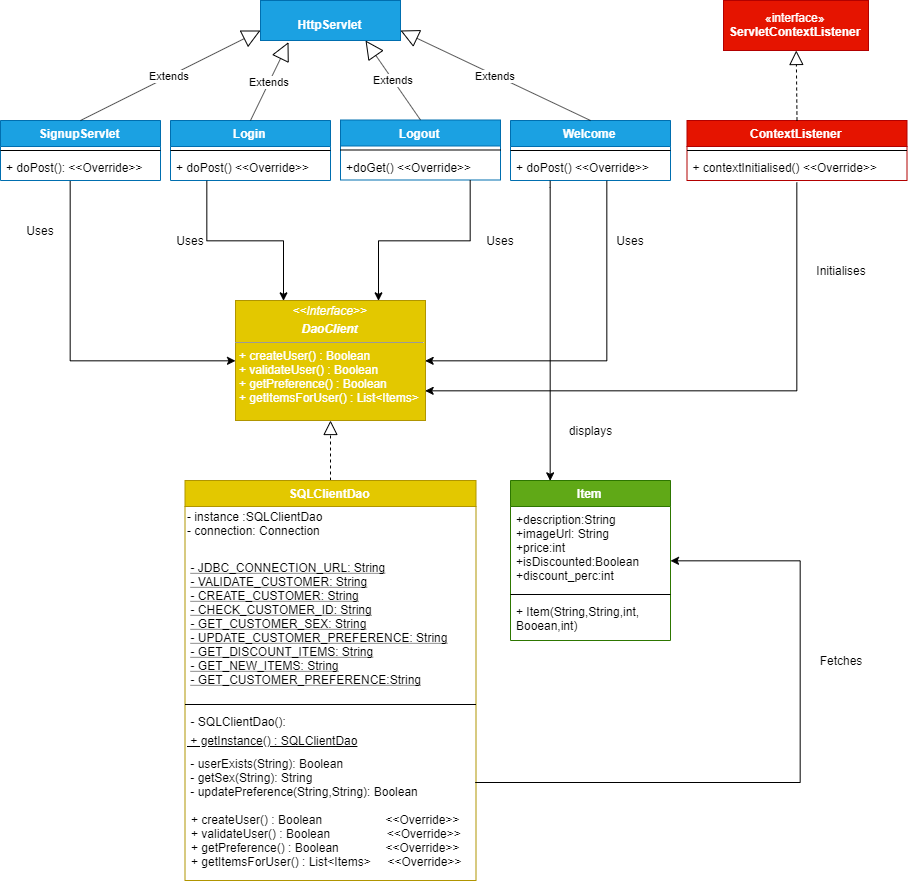

The diagram above was exported from draw.io. Its source (the exported page's mxGraphModel, read from the mxfile embedded in the PNG):
<mxGraphModel dx="1497" dy="728" grid="1" gridSize="10" guides="1" tooltips="1" connect="1" arrows="1" fold="1" page="1" pageScale="1" pageWidth="827" pageHeight="1169" math="0" shadow="0">
  <root>
    <mxCell id="0" />
    <mxCell id="1" parent="0" />
    <mxCell id="IAOQIUBmg4tJwN5L1Jzt-1" value="Item" style="swimlane;fontStyle=1;align=center;verticalAlign=top;childLayout=stackLayout;horizontal=1;startSize=26;horizontalStack=0;resizeParent=1;resizeParentMax=0;resizeLast=0;collapsible=1;marginBottom=0;fillColor=#60a917;strokeColor=#2D7600;fontColor=#ffffff;" vertex="1" parent="1">
      <mxGeometry x="540" y="720" width="160" height="160" as="geometry" />
    </mxCell>
    <mxCell id="IAOQIUBmg4tJwN5L1Jzt-2" value="+description:String&#10;+imageUrl: String&#10;+price:int&#10;+isDiscounted:Boolean&#10;+discount_perc:int" style="text;strokeColor=none;fillColor=none;align=left;verticalAlign=top;spacingLeft=4;spacingRight=4;overflow=hidden;rotatable=0;points=[[0,0.5],[1,0.5]];portConstraint=eastwest;" vertex="1" parent="IAOQIUBmg4tJwN5L1Jzt-1">
      <mxGeometry y="26" width="160" height="84" as="geometry" />
    </mxCell>
    <mxCell id="IAOQIUBmg4tJwN5L1Jzt-3" value="" style="line;strokeWidth=1;fillColor=none;align=left;verticalAlign=middle;spacingTop=-1;spacingLeft=3;spacingRight=3;rotatable=0;labelPosition=right;points=[];portConstraint=eastwest;" vertex="1" parent="IAOQIUBmg4tJwN5L1Jzt-1">
      <mxGeometry y="110" width="160" height="8" as="geometry" />
    </mxCell>
    <mxCell id="IAOQIUBmg4tJwN5L1Jzt-4" value="+ Item(String,String,int,&#10;Booean,int)" style="text;strokeColor=none;fillColor=none;align=left;verticalAlign=top;spacingLeft=4;spacingRight=4;overflow=hidden;rotatable=0;points=[[0,0.5],[1,0.5]];portConstraint=eastwest;" vertex="1" parent="IAOQIUBmg4tJwN5L1Jzt-1">
      <mxGeometry y="118" width="160" height="42" as="geometry" />
    </mxCell>
    <mxCell id="IAOQIUBmg4tJwN5L1Jzt-9" value="&lt;p style=&quot;margin: 0px ; margin-top: 4px ; text-align: center&quot;&gt;&lt;br&gt;&lt;b&gt;HttpServlet&lt;/b&gt;&lt;/p&gt;&lt;p style=&quot;margin: 0px ; margin-top: 4px ; text-align: center&quot;&gt;&lt;b&gt;&lt;br&gt;&lt;/b&gt;&lt;/p&gt;" style="verticalAlign=top;align=left;overflow=fill;fontSize=12;fontFamily=Helvetica;html=1;fillColor=#1ba1e2;strokeColor=#006EAF;fontColor=#ffffff;" vertex="1" parent="1">
      <mxGeometry x="290" y="240" width="140" height="40" as="geometry" />
    </mxCell>
    <mxCell id="IAOQIUBmg4tJwN5L1Jzt-10" value="Login" style="swimlane;fontStyle=1;align=center;verticalAlign=top;childLayout=stackLayout;horizontal=1;startSize=26;horizontalStack=0;resizeParent=1;resizeParentMax=0;resizeLast=0;collapsible=1;marginBottom=0;fillColor=#1ba1e2;strokeColor=#006EAF;fontColor=#ffffff;" vertex="1" parent="1">
      <mxGeometry x="200" y="360" width="160" height="60" as="geometry" />
    </mxCell>
    <mxCell id="IAOQIUBmg4tJwN5L1Jzt-12" value="" style="line;strokeWidth=1;fillColor=none;align=left;verticalAlign=middle;spacingTop=-1;spacingLeft=3;spacingRight=3;rotatable=0;labelPosition=right;points=[];portConstraint=eastwest;" vertex="1" parent="IAOQIUBmg4tJwN5L1Jzt-10">
      <mxGeometry y="26" width="160" height="8" as="geometry" />
    </mxCell>
    <mxCell id="IAOQIUBmg4tJwN5L1Jzt-13" value="+ doPost() &lt;&lt;Override&gt;&gt;" style="text;strokeColor=none;fillColor=none;align=left;verticalAlign=top;spacingLeft=4;spacingRight=4;overflow=hidden;rotatable=0;points=[[0,0.5],[1,0.5]];portConstraint=eastwest;" vertex="1" parent="IAOQIUBmg4tJwN5L1Jzt-10">
      <mxGeometry y="34" width="160" height="26" as="geometry" />
    </mxCell>
    <mxCell id="IAOQIUBmg4tJwN5L1Jzt-14" value="Logout" style="swimlane;fontStyle=1;align=center;verticalAlign=top;childLayout=stackLayout;horizontal=1;startSize=26;horizontalStack=0;resizeParent=1;resizeParentMax=0;resizeLast=0;collapsible=1;marginBottom=0;fillColor=#1ba1e2;strokeColor=#006EAF;fontColor=#ffffff;" vertex="1" parent="1">
      <mxGeometry x="370" y="359.5" width="160" height="60" as="geometry" />
    </mxCell>
    <mxCell id="IAOQIUBmg4tJwN5L1Jzt-16" value="" style="line;strokeWidth=1;fillColor=none;align=left;verticalAlign=middle;spacingTop=-1;spacingLeft=3;spacingRight=3;rotatable=0;labelPosition=right;points=[];portConstraint=eastwest;" vertex="1" parent="IAOQIUBmg4tJwN5L1Jzt-14">
      <mxGeometry y="26" width="160" height="8" as="geometry" />
    </mxCell>
    <mxCell id="IAOQIUBmg4tJwN5L1Jzt-17" value="+doGet() &lt;&lt;Override&gt;&gt;" style="text;strokeColor=none;fillColor=none;align=left;verticalAlign=top;spacingLeft=4;spacingRight=4;overflow=hidden;rotatable=0;points=[[0,0.5],[1,0.5]];portConstraint=eastwest;" vertex="1" parent="IAOQIUBmg4tJwN5L1Jzt-14">
      <mxGeometry y="34" width="160" height="26" as="geometry" />
    </mxCell>
    <mxCell id="IAOQIUBmg4tJwN5L1Jzt-98" style="edgeStyle=orthogonalEdgeStyle;rounded=0;orthogonalLoop=1;jettySize=auto;html=1;" edge="1" parent="1" source="IAOQIUBmg4tJwN5L1Jzt-18" target="IAOQIUBmg4tJwN5L1Jzt-42">
      <mxGeometry relative="1" as="geometry">
        <Array as="points">
          <mxPoint x="100" y="600" />
        </Array>
      </mxGeometry>
    </mxCell>
    <mxCell id="IAOQIUBmg4tJwN5L1Jzt-18" value="SignupServlet" style="swimlane;fontStyle=1;align=center;verticalAlign=top;childLayout=stackLayout;horizontal=1;startSize=26;horizontalStack=0;resizeParent=1;resizeParentMax=0;resizeLast=0;collapsible=1;marginBottom=0;fillColor=#1ba1e2;strokeColor=#006EAF;fontColor=#ffffff;" vertex="1" parent="1">
      <mxGeometry x="30" y="360" width="160" height="60" as="geometry" />
    </mxCell>
    <mxCell id="IAOQIUBmg4tJwN5L1Jzt-20" value="" style="line;strokeWidth=1;fillColor=none;align=left;verticalAlign=middle;spacingTop=-1;spacingLeft=3;spacingRight=3;rotatable=0;labelPosition=right;points=[];portConstraint=eastwest;" vertex="1" parent="IAOQIUBmg4tJwN5L1Jzt-18">
      <mxGeometry y="26" width="160" height="8" as="geometry" />
    </mxCell>
    <mxCell id="IAOQIUBmg4tJwN5L1Jzt-21" value="+ doPost(): &lt;&lt;Override&gt;&gt;" style="text;strokeColor=none;fillColor=none;align=left;verticalAlign=top;spacingLeft=4;spacingRight=4;overflow=hidden;rotatable=0;points=[[0,0.5],[1,0.5]];portConstraint=eastwest;" vertex="1" parent="IAOQIUBmg4tJwN5L1Jzt-18">
      <mxGeometry y="34" width="160" height="26" as="geometry" />
    </mxCell>
    <mxCell id="IAOQIUBmg4tJwN5L1Jzt-24" value="Welcome" style="swimlane;fontStyle=1;align=center;verticalAlign=top;childLayout=stackLayout;horizontal=1;startSize=26;horizontalStack=0;resizeParent=1;resizeParentMax=0;resizeLast=0;collapsible=1;marginBottom=0;fillColor=#1ba1e2;strokeColor=#006EAF;fontColor=#ffffff;" vertex="1" parent="1">
      <mxGeometry x="540" y="360" width="160" height="60" as="geometry" />
    </mxCell>
    <mxCell id="IAOQIUBmg4tJwN5L1Jzt-26" value="" style="line;strokeWidth=1;fillColor=none;align=left;verticalAlign=middle;spacingTop=-1;spacingLeft=3;spacingRight=3;rotatable=0;labelPosition=right;points=[];portConstraint=eastwest;" vertex="1" parent="IAOQIUBmg4tJwN5L1Jzt-24">
      <mxGeometry y="26" width="160" height="8" as="geometry" />
    </mxCell>
    <mxCell id="IAOQIUBmg4tJwN5L1Jzt-27" value="+ doPost() &lt;&lt;Override&gt;&gt;" style="text;strokeColor=none;fillColor=none;align=left;verticalAlign=top;spacingLeft=4;spacingRight=4;overflow=hidden;rotatable=0;points=[[0,0.5],[1,0.5]];portConstraint=eastwest;" vertex="1" parent="IAOQIUBmg4tJwN5L1Jzt-24">
      <mxGeometry y="34" width="160" height="26" as="geometry" />
    </mxCell>
    <mxCell id="IAOQIUBmg4tJwN5L1Jzt-35" value="ContextListener" style="swimlane;fontStyle=1;align=center;verticalAlign=top;childLayout=stackLayout;horizontal=1;startSize=26;horizontalStack=0;resizeParent=1;resizeParentMax=0;resizeLast=0;collapsible=1;marginBottom=0;fillColor=#e51400;strokeColor=#B20000;fontColor=#ffffff;" vertex="1" parent="1">
      <mxGeometry x="716.5" y="360" width="220" height="60" as="geometry" />
    </mxCell>
    <mxCell id="IAOQIUBmg4tJwN5L1Jzt-37" value="" style="line;strokeWidth=1;fillColor=none;align=left;verticalAlign=middle;spacingTop=-1;spacingLeft=3;spacingRight=3;rotatable=0;labelPosition=right;points=[];portConstraint=eastwest;" vertex="1" parent="IAOQIUBmg4tJwN5L1Jzt-35">
      <mxGeometry y="26" width="220" height="8" as="geometry" />
    </mxCell>
    <mxCell id="IAOQIUBmg4tJwN5L1Jzt-38" value="+ contextInitialised() &lt;&lt;Override&gt;&gt;" style="text;strokeColor=none;fillColor=none;align=left;verticalAlign=top;spacingLeft=4;spacingRight=4;overflow=hidden;rotatable=0;points=[[0,0.5],[1,0.5]];portConstraint=eastwest;" vertex="1" parent="IAOQIUBmg4tJwN5L1Jzt-35">
      <mxGeometry y="34" width="220" height="26" as="geometry" />
    </mxCell>
    <mxCell id="IAOQIUBmg4tJwN5L1Jzt-40" value="" style="endArrow=block;dashed=1;endFill=0;endSize=12;html=1;exitX=0.5;exitY=0;exitDx=0;exitDy=0;" edge="1" parent="1" source="IAOQIUBmg4tJwN5L1Jzt-35" target="IAOQIUBmg4tJwN5L1Jzt-41">
      <mxGeometry width="160" relative="1" as="geometry">
        <mxPoint x="418" y="590" as="sourcePoint" />
        <mxPoint x="400" y="514" as="targetPoint" />
      </mxGeometry>
    </mxCell>
    <mxCell id="IAOQIUBmg4tJwN5L1Jzt-41" value="«interface»&lt;br&gt;&lt;b&gt;ServletContextListener&lt;/b&gt;" style="html=1;fillColor=#e51400;strokeColor=#B20000;fontColor=#ffffff;" vertex="1" parent="1">
      <mxGeometry x="753" y="240" width="145" height="50" as="geometry" />
    </mxCell>
    <mxCell id="IAOQIUBmg4tJwN5L1Jzt-42" value="&lt;p style=&quot;margin: 0px ; margin-top: 4px ; text-align: center&quot;&gt;&lt;i&gt;&amp;lt;&amp;lt;Interface&amp;gt;&amp;gt;&lt;/i&gt;&lt;/p&gt;&lt;p style=&quot;margin: 0px ; margin-top: 4px ; text-align: center&quot;&gt;&lt;i&gt;&lt;b&gt;DaoClient&lt;/b&gt;&lt;/i&gt;&lt;/p&gt;&lt;hr size=&quot;1&quot;&gt;&lt;p style=&quot;margin: 0px ; margin-left: 4px&quot;&gt;+ createUser() : Boolean&lt;/p&gt;&lt;p style=&quot;margin: 0px ; margin-left: 4px&quot;&gt;+ validateUser() : Boolean&lt;/p&gt;&lt;p style=&quot;margin: 0px ; margin-left: 4px&quot;&gt;+ getPreference() : Boolean&lt;/p&gt;&lt;p style=&quot;margin: 0px ; margin-left: 4px&quot;&gt;+ getItemsForUser() : List&amp;lt;Items&amp;gt;&lt;/p&gt;" style="verticalAlign=top;align=left;overflow=fill;fontSize=12;fontFamily=Helvetica;html=1;fillColor=#e3c800;strokeColor=#B09500;fontColor=#ffffff;" vertex="1" parent="1">
      <mxGeometry x="265" y="540" width="190" height="120" as="geometry" />
    </mxCell>
    <mxCell id="IAOQIUBmg4tJwN5L1Jzt-44" value="" style="endArrow=block;dashed=1;endFill=0;endSize=12;html=1;entryX=0.5;entryY=1;entryDx=0;entryDy=0;exitX=0.5;exitY=0;exitDx=0;exitDy=0;" edge="1" parent="1" source="IAOQIUBmg4tJwN5L1Jzt-53" target="IAOQIUBmg4tJwN5L1Jzt-42">
      <mxGeometry width="160" relative="1" as="geometry">
        <mxPoint x="282" y="890" as="sourcePoint" />
        <mxPoint x="160" y="790" as="targetPoint" />
        <Array as="points" />
      </mxGeometry>
    </mxCell>
    <mxCell id="IAOQIUBmg4tJwN5L1Jzt-53" value="SQLClientDao" style="swimlane;fontStyle=1;align=center;verticalAlign=top;childLayout=stackLayout;horizontal=1;startSize=26;horizontalStack=0;resizeParent=1;resizeParentMax=0;resizeLast=0;collapsible=1;marginBottom=0;fillColor=#e3c800;strokeColor=#B09500;fontColor=#ffffff;" vertex="1" parent="1">
      <mxGeometry x="214.5" y="720" width="291" height="400" as="geometry" />
    </mxCell>
    <mxCell id="IAOQIUBmg4tJwN5L1Jzt-62" value="- instance :SQLClientDao&lt;br&gt;- connection: Connection" style="text;html=1;strokeColor=none;fillColor=none;align=left;verticalAlign=middle;whiteSpace=wrap;rounded=0;" vertex="1" parent="IAOQIUBmg4tJwN5L1Jzt-53">
      <mxGeometry y="26" width="291" height="34" as="geometry" />
    </mxCell>
    <mxCell id="IAOQIUBmg4tJwN5L1Jzt-54" value="&#10;- JDBC_CONNECTION_URL: String&#10;- VALIDATE_CUSTOMER: String&#10;- CREATE_CUSTOMER: String&#10;- CHECK_CUSTOMER_ID: String&#10;- GET_CUSTOMER_SEX: String&#10;- UPDATE_CUSTOMER_PREFERENCE: String&#10;- GET_DISCOUNT_ITEMS: String&#10;- GET_NEW_ITEMS: String&#10;- GET_CUSTOMER_PREFERENCE:String&#10; " style="text;strokeColor=none;fillColor=none;align=left;verticalAlign=top;spacingLeft=4;spacingRight=4;overflow=hidden;rotatable=0;points=[[0,0.5],[1,0.5]];portConstraint=eastwest;fontStyle=4" vertex="1" parent="IAOQIUBmg4tJwN5L1Jzt-53">
      <mxGeometry y="60" width="291" height="160" as="geometry" />
    </mxCell>
    <mxCell id="IAOQIUBmg4tJwN5L1Jzt-55" value="" style="line;strokeWidth=1;fillColor=none;align=left;verticalAlign=middle;spacingTop=-1;spacingLeft=3;spacingRight=3;rotatable=0;labelPosition=right;points=[];portConstraint=eastwest;" vertex="1" parent="IAOQIUBmg4tJwN5L1Jzt-53">
      <mxGeometry y="220" width="291" height="8" as="geometry" />
    </mxCell>
    <mxCell id="IAOQIUBmg4tJwN5L1Jzt-56" value="- SQLClientDao():&#10;" style="text;strokeColor=none;fillColor=none;align=left;verticalAlign=top;spacingLeft=4;spacingRight=4;overflow=hidden;rotatable=0;points=[[0,0.5],[1,0.5]];portConstraint=eastwest;" vertex="1" parent="IAOQIUBmg4tJwN5L1Jzt-53">
      <mxGeometry y="228" width="291" height="22" as="geometry" />
    </mxCell>
    <mxCell id="IAOQIUBmg4tJwN5L1Jzt-63" value="&amp;nbsp;+ getInstance() : SQLClientDao" style="text;html=1;strokeColor=none;fillColor=none;align=left;verticalAlign=middle;whiteSpace=wrap;rounded=0;fontStyle=4" vertex="1" parent="IAOQIUBmg4tJwN5L1Jzt-53">
      <mxGeometry y="250" width="291" height="20" as="geometry" />
    </mxCell>
    <mxCell id="IAOQIUBmg4tJwN5L1Jzt-67" value="&amp;nbsp;- userExists(String): Boolean&lt;br&gt;&amp;nbsp;- getSex(String): String&lt;br&gt;&amp;nbsp;- updatePreference(String,String): Boolean&lt;br&gt;&lt;br&gt;&lt;p style=&quot;white-space: nowrap ; margin: 0px 0px 0px 4px&quot;&gt;+ createUser() : Boolean&amp;nbsp; &amp;nbsp; &amp;nbsp; &amp;nbsp; &amp;nbsp; &amp;nbsp; &amp;nbsp; &amp;nbsp; &amp;nbsp; &amp;nbsp;&amp;lt;&amp;lt;Override&amp;gt;&amp;gt;&lt;/p&gt;&lt;p style=&quot;white-space: nowrap ; margin: 0px 0px 0px 4px&quot;&gt;+ validateUser() : Boolean&amp;nbsp; &amp;nbsp; &amp;nbsp; &amp;nbsp; &amp;nbsp; &amp;nbsp; &amp;nbsp; &amp;nbsp; &amp;nbsp;&amp;lt;&amp;lt;Override&amp;gt;&amp;gt;&lt;/p&gt;&lt;p style=&quot;white-space: nowrap ; margin: 0px 0px 0px 4px&quot;&gt;+ getPreference() : Boolean&amp;nbsp; &amp;nbsp; &amp;nbsp; &amp;nbsp; &amp;nbsp; &amp;nbsp; &amp;nbsp; &amp;lt;&amp;lt;Override&amp;gt;&amp;gt;&lt;/p&gt;&lt;p style=&quot;white-space: nowrap ; margin: 0px 0px 0px 4px&quot;&gt;+ getItemsForUser() : List&amp;lt;Items&amp;gt;&amp;nbsp; &amp;nbsp; &amp;nbsp;&amp;lt;&amp;lt;Override&amp;gt;&amp;gt;&lt;/p&gt;" style="text;html=1;strokeColor=none;fillColor=none;align=left;verticalAlign=top;whiteSpace=wrap;rounded=0;" vertex="1" parent="IAOQIUBmg4tJwN5L1Jzt-53">
      <mxGeometry y="270" width="291" height="130" as="geometry" />
    </mxCell>
    <mxCell id="IAOQIUBmg4tJwN5L1Jzt-68" value="Extends" style="endArrow=block;endSize=16;endFill=0;html=1;entryX=0;entryY=0.75;entryDx=0;entryDy=0;exitX=0.5;exitY=0;exitDx=0;exitDy=0;" edge="1" parent="1" source="IAOQIUBmg4tJwN5L1Jzt-18" target="IAOQIUBmg4tJwN5L1Jzt-9">
      <mxGeometry width="160" relative="1" as="geometry">
        <mxPoint x="110" y="320" as="sourcePoint" />
        <mxPoint x="270" y="320" as="targetPoint" />
      </mxGeometry>
    </mxCell>
    <mxCell id="IAOQIUBmg4tJwN5L1Jzt-70" value="Extends" style="endArrow=block;endSize=16;endFill=0;html=1;entryX=0.2;entryY=1.041;entryDx=0;entryDy=0;exitX=0.5;exitY=0;exitDx=0;exitDy=0;entryPerimeter=0;" edge="1" parent="1" source="IAOQIUBmg4tJwN5L1Jzt-10" target="IAOQIUBmg4tJwN5L1Jzt-9">
      <mxGeometry width="160" relative="1" as="geometry">
        <mxPoint x="320" y="360" as="sourcePoint" />
        <mxPoint x="500" y="280" as="targetPoint" />
      </mxGeometry>
    </mxCell>
    <mxCell id="IAOQIUBmg4tJwN5L1Jzt-73" value="Extends" style="endArrow=block;endSize=16;endFill=0;html=1;entryX=0.75;entryY=1;entryDx=0;entryDy=0;exitX=0.5;exitY=0;exitDx=0;exitDy=0;" edge="1" parent="1" source="IAOQIUBmg4tJwN5L1Jzt-14" target="IAOQIUBmg4tJwN5L1Jzt-9">
      <mxGeometry width="160" relative="1" as="geometry">
        <mxPoint x="290" y="369.5" as="sourcePoint" />
        <mxPoint x="328" y="301.64" as="targetPoint" />
      </mxGeometry>
    </mxCell>
    <mxCell id="IAOQIUBmg4tJwN5L1Jzt-74" value="Extends" style="endArrow=block;endSize=16;endFill=0;html=1;exitX=0.5;exitY=0;exitDx=0;exitDy=0;" edge="1" parent="1" source="IAOQIUBmg4tJwN5L1Jzt-24">
      <mxGeometry width="160" relative="1" as="geometry">
        <mxPoint x="485" y="349.5" as="sourcePoint" />
        <mxPoint x="430" y="270" as="targetPoint" />
      </mxGeometry>
    </mxCell>
    <mxCell id="IAOQIUBmg4tJwN5L1Jzt-103" style="edgeStyle=orthogonalEdgeStyle;rounded=0;orthogonalLoop=1;jettySize=auto;html=1;entryX=0.25;entryY=0;entryDx=0;entryDy=0;" edge="1" parent="1" target="IAOQIUBmg4tJwN5L1Jzt-42">
      <mxGeometry relative="1" as="geometry">
        <mxPoint x="236" y="420" as="sourcePoint" />
        <Array as="points">
          <mxPoint x="236" y="480" />
          <mxPoint x="313" y="480" />
        </Array>
      </mxGeometry>
    </mxCell>
    <mxCell id="IAOQIUBmg4tJwN5L1Jzt-104" style="edgeStyle=orthogonalEdgeStyle;rounded=0;orthogonalLoop=1;jettySize=auto;html=1;entryX=0.75;entryY=0;entryDx=0;entryDy=0;" edge="1" parent="1" source="IAOQIUBmg4tJwN5L1Jzt-17" target="IAOQIUBmg4tJwN5L1Jzt-42">
      <mxGeometry relative="1" as="geometry">
        <mxPoint x="500" y="430" as="sourcePoint" />
        <Array as="points">
          <mxPoint x="500" y="480" />
          <mxPoint x="408" y="480" />
        </Array>
      </mxGeometry>
    </mxCell>
    <mxCell id="IAOQIUBmg4tJwN5L1Jzt-105" style="edgeStyle=orthogonalEdgeStyle;rounded=0;orthogonalLoop=1;jettySize=auto;html=1;entryX=1;entryY=0.5;entryDx=0;entryDy=0;" edge="1" parent="1" target="IAOQIUBmg4tJwN5L1Jzt-42">
      <mxGeometry relative="1" as="geometry">
        <mxPoint x="636" y="420" as="sourcePoint" />
        <Array as="points">
          <mxPoint x="636" y="600" />
        </Array>
      </mxGeometry>
    </mxCell>
    <mxCell id="IAOQIUBmg4tJwN5L1Jzt-106" style="edgeStyle=orthogonalEdgeStyle;rounded=0;orthogonalLoop=1;jettySize=auto;html=1;entryX=1;entryY=0.75;entryDx=0;entryDy=0;exitX=0.501;exitY=1.083;exitDx=0;exitDy=0;exitPerimeter=0;" edge="1" parent="1" source="IAOQIUBmg4tJwN5L1Jzt-38" target="IAOQIUBmg4tJwN5L1Jzt-42">
      <mxGeometry relative="1" as="geometry">
        <mxPoint x="941" y="224" as="sourcePoint" />
        <Array as="points">
          <mxPoint x="826" y="630" />
        </Array>
      </mxGeometry>
    </mxCell>
    <mxCell id="IAOQIUBmg4tJwN5L1Jzt-107" value="Uses" style="text;html=1;strokeColor=none;fillColor=none;align=center;verticalAlign=middle;whiteSpace=wrap;rounded=0;" vertex="1" parent="1">
      <mxGeometry x="50" y="460" width="40" height="20" as="geometry" />
    </mxCell>
    <mxCell id="IAOQIUBmg4tJwN5L1Jzt-115" value="Uses" style="text;html=1;strokeColor=none;fillColor=none;align=center;verticalAlign=middle;whiteSpace=wrap;rounded=0;" vertex="1" parent="1">
      <mxGeometry x="200" y="470" width="40" height="20" as="geometry" />
    </mxCell>
    <mxCell id="IAOQIUBmg4tJwN5L1Jzt-116" value="Uses" style="text;html=1;strokeColor=none;fillColor=none;align=center;verticalAlign=middle;whiteSpace=wrap;rounded=0;" vertex="1" parent="1">
      <mxGeometry x="510" y="470" width="40" height="20" as="geometry" />
    </mxCell>
    <mxCell id="IAOQIUBmg4tJwN5L1Jzt-117" value="Uses" style="text;html=1;strokeColor=none;fillColor=none;align=center;verticalAlign=middle;whiteSpace=wrap;rounded=0;" vertex="1" parent="1">
      <mxGeometry x="640" y="470" width="40" height="20" as="geometry" />
    </mxCell>
    <mxCell id="IAOQIUBmg4tJwN5L1Jzt-118" value="Initialises" style="text;html=1;strokeColor=none;fillColor=none;align=center;verticalAlign=middle;whiteSpace=wrap;rounded=0;" vertex="1" parent="1">
      <mxGeometry x="840" y="500" width="60" height="20" as="geometry" />
    </mxCell>
    <mxCell id="IAOQIUBmg4tJwN5L1Jzt-124" style="edgeStyle=orthogonalEdgeStyle;rounded=0;orthogonalLoop=1;jettySize=auto;html=1;entryX=0.25;entryY=0;entryDx=0;entryDy=0;" edge="1" parent="1" target="IAOQIUBmg4tJwN5L1Jzt-1">
      <mxGeometry relative="1" as="geometry">
        <mxPoint x="580" y="420" as="sourcePoint" />
        <Array as="points">
          <mxPoint x="580" y="427" />
        </Array>
      </mxGeometry>
    </mxCell>
    <mxCell id="IAOQIUBmg4tJwN5L1Jzt-125" style="edgeStyle=orthogonalEdgeStyle;rounded=0;orthogonalLoop=1;jettySize=auto;html=1;exitX=1;exitY=0.25;exitDx=0;exitDy=0;" edge="1" parent="1" source="IAOQIUBmg4tJwN5L1Jzt-67" target="IAOQIUBmg4tJwN5L1Jzt-2">
      <mxGeometry relative="1" as="geometry">
        <mxPoint x="820" y="800" as="targetPoint" />
        <Array as="points">
          <mxPoint x="830" y="1022" />
          <mxPoint x="830" y="800" />
        </Array>
      </mxGeometry>
    </mxCell>
    <mxCell id="IAOQIUBmg4tJwN5L1Jzt-127" value="Fetches" style="text;html=1;strokeColor=none;fillColor=none;align=center;verticalAlign=middle;whiteSpace=wrap;rounded=0;" vertex="1" parent="1">
      <mxGeometry x="840" y="890" width="60" height="20" as="geometry" />
    </mxCell>
    <mxCell id="IAOQIUBmg4tJwN5L1Jzt-128" value="displays" style="text;html=1;strokeColor=none;fillColor=none;align=center;verticalAlign=middle;whiteSpace=wrap;rounded=0;" vertex="1" parent="1">
      <mxGeometry x="580" y="660" width="80" height="20" as="geometry" />
    </mxCell>
  </root>
</mxGraphModel>